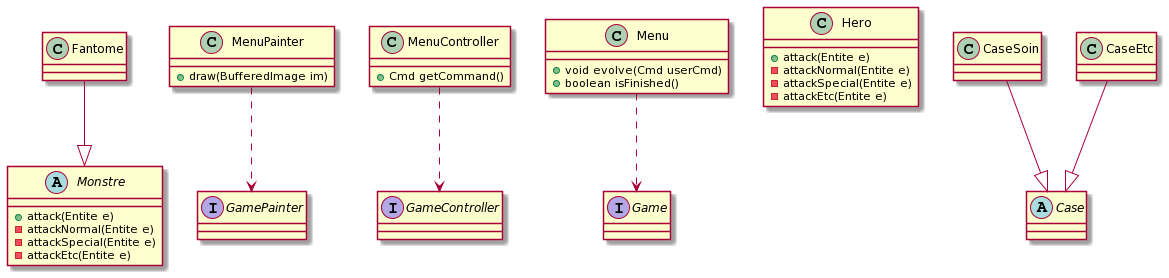

The diagram above was rendered by PlantUML. Its source (embedded in the PNG):
@startuml
class Fantome {

}

class MenuPainter {
 + draw(BufferedImage im)
}

class MenuController {
 + Cmd getCommand()
}

class Menu {
 + void evolve(Cmd userCmd)
 + boolean isFinished()
}

MenuController ..> GameController
MenuPainter ..> GamePainter
Menu ..> Game

interface GameController
interface GamePainter
interface Game

class Hero {
 + attack(Entite e)
 - attackNormal(Entite e)
 - attackSpecial(Entite e)
 - attackEtc(Entite e)
}

abstract class Monstre {
 + attack(Entite e)
 - attackNormal(Entite e)
 - attackSpecial(Entite e)
 - attackEtc(Entite e)
}

class CaseSoin {

}

class CaseEtc {

}

CaseSoin --|> Case
CaseEtc --|> Case

abstract class Case {

}

Fantome --|> Monstre
@enduml